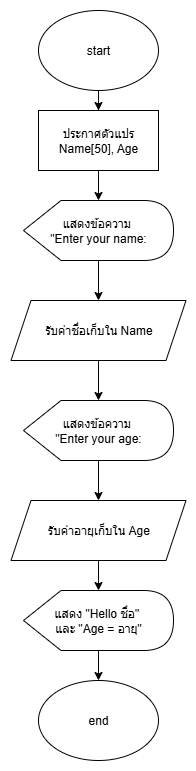

The diagram above was exported from draw.io. Its source (the exported page's mxGraphModel, read from the mxfile embedded in the PNG):
<mxGraphModel dx="665" dy="527" grid="1" gridSize="10" guides="1" tooltips="1" connect="1" arrows="1" fold="1" page="1" pageScale="1" pageWidth="827" pageHeight="1169" math="0" shadow="0">
  <root>
    <mxCell id="0" />
    <mxCell id="1" parent="0" />
    <mxCell id="XlBZLPgEO4PhFkqMO-1F-4" value="" style="edgeStyle=orthogonalEdgeStyle;rounded=0;orthogonalLoop=1;jettySize=auto;html=1;" edge="1" parent="1" source="XlBZLPgEO4PhFkqMO-1F-2" target="XlBZLPgEO4PhFkqMO-1F-3">
      <mxGeometry relative="1" as="geometry" />
    </mxCell>
    <mxCell id="XlBZLPgEO4PhFkqMO-1F-2" value="start" style="ellipse;whiteSpace=wrap;html=1;" vertex="1" parent="1">
      <mxGeometry x="330" y="110" width="120" height="80" as="geometry" />
    </mxCell>
    <mxCell id="XlBZLPgEO4PhFkqMO-1F-6" value="" style="edgeStyle=orthogonalEdgeStyle;rounded=0;orthogonalLoop=1;jettySize=auto;html=1;" edge="1" parent="1" source="XlBZLPgEO4PhFkqMO-1F-3" target="XlBZLPgEO4PhFkqMO-1F-5">
      <mxGeometry relative="1" as="geometry" />
    </mxCell>
    <mxCell id="XlBZLPgEO4PhFkqMO-1F-3" value="ประกาศตัวแปร Name[50], Age" style="rounded=0;whiteSpace=wrap;html=1;" vertex="1" parent="1">
      <mxGeometry x="330" y="210" width="120" height="60" as="geometry" />
    </mxCell>
    <mxCell id="XlBZLPgEO4PhFkqMO-1F-8" value="" style="edgeStyle=orthogonalEdgeStyle;rounded=0;orthogonalLoop=1;jettySize=auto;html=1;" edge="1" parent="1" source="XlBZLPgEO4PhFkqMO-1F-5" target="XlBZLPgEO4PhFkqMO-1F-7">
      <mxGeometry relative="1" as="geometry" />
    </mxCell>
    <mxCell id="XlBZLPgEO4PhFkqMO-1F-5" value="แสดงข้อความ&amp;nbsp;&lt;div&gt;&quot;Enter your name:&lt;/div&gt;" style="shape=display;whiteSpace=wrap;html=1;" vertex="1" parent="1">
      <mxGeometry x="315" y="300" width="150" height="60" as="geometry" />
    </mxCell>
    <mxCell id="XlBZLPgEO4PhFkqMO-1F-10" value="" style="edgeStyle=orthogonalEdgeStyle;rounded=0;orthogonalLoop=1;jettySize=auto;html=1;" edge="1" parent="1" source="XlBZLPgEO4PhFkqMO-1F-7" target="XlBZLPgEO4PhFkqMO-1F-9">
      <mxGeometry relative="1" as="geometry" />
    </mxCell>
    <mxCell id="XlBZLPgEO4PhFkqMO-1F-7" value="รับค่าชื่อเก็บใน Name" style="shape=parallelogram;perimeter=parallelogramPerimeter;whiteSpace=wrap;html=1;fixedSize=1;" vertex="1" parent="1">
      <mxGeometry x="302.5" y="400" width="175" height="60" as="geometry" />
    </mxCell>
    <mxCell id="XlBZLPgEO4PhFkqMO-1F-12" value="" style="edgeStyle=orthogonalEdgeStyle;rounded=0;orthogonalLoop=1;jettySize=auto;html=1;" edge="1" parent="1" source="XlBZLPgEO4PhFkqMO-1F-9" target="XlBZLPgEO4PhFkqMO-1F-11">
      <mxGeometry relative="1" as="geometry" />
    </mxCell>
    <mxCell id="XlBZLPgEO4PhFkqMO-1F-9" value="แสดงข้อความ&amp;nbsp;&lt;div&gt;&quot;Enter your age:&lt;/div&gt;" style="shape=display;whiteSpace=wrap;html=1;" vertex="1" parent="1">
      <mxGeometry x="315" y="500" width="150" height="60" as="geometry" />
    </mxCell>
    <mxCell id="XlBZLPgEO4PhFkqMO-1F-14" value="" style="edgeStyle=orthogonalEdgeStyle;rounded=0;orthogonalLoop=1;jettySize=auto;html=1;" edge="1" parent="1" source="XlBZLPgEO4PhFkqMO-1F-11" target="XlBZLPgEO4PhFkqMO-1F-13">
      <mxGeometry relative="1" as="geometry" />
    </mxCell>
    <mxCell id="XlBZLPgEO4PhFkqMO-1F-11" value="รับค่าอายุเก็บใน Age" style="shape=parallelogram;perimeter=parallelogramPerimeter;whiteSpace=wrap;html=1;fixedSize=1;" vertex="1" parent="1">
      <mxGeometry x="302.5" y="600" width="175" height="60" as="geometry" />
    </mxCell>
    <mxCell id="XlBZLPgEO4PhFkqMO-1F-16" value="" style="edgeStyle=orthogonalEdgeStyle;rounded=0;orthogonalLoop=1;jettySize=auto;html=1;" edge="1" parent="1" source="XlBZLPgEO4PhFkqMO-1F-13" target="XlBZLPgEO4PhFkqMO-1F-15">
      <mxGeometry relative="1" as="geometry" />
    </mxCell>
    <mxCell id="XlBZLPgEO4PhFkqMO-1F-13" value="แสดง &quot;Hello ชื่อ&quot;&amp;nbsp;&lt;div&gt;และ &quot;Age = อายุ&quot;&lt;/div&gt;" style="shape=display;whiteSpace=wrap;html=1;" vertex="1" parent="1">
      <mxGeometry x="315" y="690" width="150" height="60" as="geometry" />
    </mxCell>
    <mxCell id="XlBZLPgEO4PhFkqMO-1F-15" value="end" style="ellipse;whiteSpace=wrap;html=1;" vertex="1" parent="1">
      <mxGeometry x="330" y="780" width="120" height="80" as="geometry" />
    </mxCell>
  </root>
</mxGraphModel>